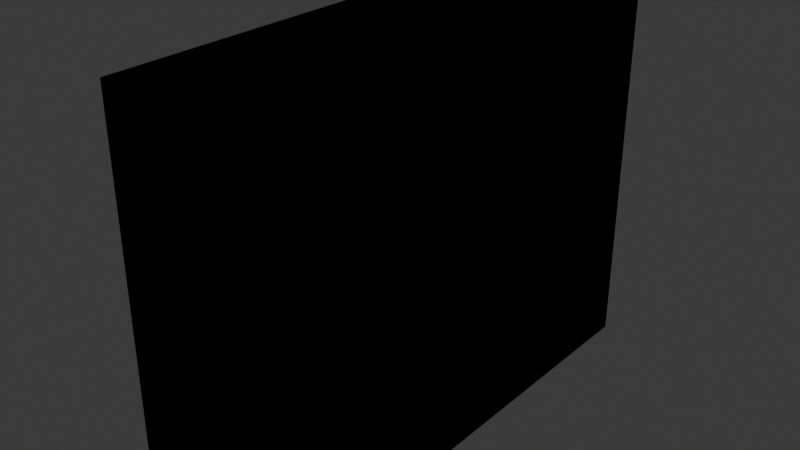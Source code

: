 # Source: doorframes.blend  (saved by Blender 5.1.30; exported with 4.5.12 LTS)
import bpy
from mathutils import Matrix  # noqa: F401  (used for matrix-valued properties, if any)

bpy.ops.wm.read_factory_settings(use_empty=True)
scene = bpy.context.scene
scene.name = 'Scene'

# ---- collections
col_collection = bpy.data.collections.new('Collection'); scene.collection.children.link(col_collection)

# ---- materials (node trees are filled in below, after node groups)
mat_void = bpy.data.materials.new('void')
mat_stencil_portal = bpy.data.materials.new('stencil_portal')

# ---- material node trees
mat_void.use_nodes = True; mat_void.node_tree.nodes.clear()
_N = mat_void.node_tree.nodes; _L = mat_void.node_tree.links
n0 = _N.new('ShaderNodeBsdfPrincipled'); n0.name = 'Principled BSDF'; n0.location = (-200, 100)
n0.inputs[0].default_value = (0.0, 0.0, 0.0, 1.0)
n0.inputs[1].default_value = 1.0
n0.inputs[2].default_value = 1.0
n0.inputs[3].default_value = 1.0
n0.inputs[13].default_value = 0.0
n0.inputs[27].default_value = (0.0, 0.0, 0.0, 1.0)
n0.inputs[28].default_value = 115.1
n1 = _N.new('ShaderNodeOutputMaterial'); n1.name = 'Material Output'; n1.location = (200, 100)
_L.new(n0.outputs[0], n1.inputs[0])
n1.is_active_output = True
mat_stencil_portal.use_nodes = True; mat_stencil_portal.node_tree.nodes.clear()
_N = mat_stencil_portal.node_tree.nodes; _L = mat_stencil_portal.node_tree.links
n0 = _N.new('ShaderNodeBsdfPrincipled'); n0.name = 'Principled BSDF'; n0.location = (-200, 100)
n0.inputs[0].default_value = (0.0, 0.0, 0.0, 1.0)
n0.inputs[1].default_value = 1.0
n0.inputs[2].default_value = 1.0
n0.inputs[3].default_value = 1.0
n0.inputs[13].default_value = 0.0
n0.inputs[27].default_value = (0.0, 0.0, 0.0, 1.0)
n0.inputs[28].default_value = 115.1
n1 = _N.new('ShaderNodeOutputMaterial'); n1.name = 'Material Output'; n1.location = (200, 100)
_L.new(n0.outputs[0], n1.inputs[0])
n1.is_active_output = True

# ---- world
world_world = bpy.data.worlds.new('World'); scene.world = world_world
world_world.use_nodes = True; world_world.node_tree.nodes.clear()
_N = world_world.node_tree.nodes; _L = world_world.node_tree.links
n0 = _N.new('ShaderNodeOutputWorld'); n0.name = 'World Output'; n0.location = (200, 100)
n1 = _N.new('ShaderNodeBackground'); n1.name = 'Background'; n1.location = (-200, 100)
n1.inputs[0].default_value = (0.05088, 0.05088, 0.05088, 1.0)
_L.new(n1.outputs[0], n0.inputs[0])
n0.is_active_output = True
world_world.color = (0.05088, 0.05088, 0.05088)
world_world.sun_shadow_jitter_overblur = 0.0

# ---- meshes
me_plane_001 = bpy.data.meshes.new('Plane.001')
me_plane_001.from_pydata([(-2.585, -0.55, 1.197e-07), (2.585, -0.55, -1.197e-07), (-2.585, 6.012, 9.445e-07), (2.585, 6.012, 7.051e-07), (-2.584, 6.017, 2.674), (2.586, 6.008, 2.675), (-2.586, -0.5454, 2.675), (2.584, -0.5546, 2.675)], [], [(0, 1, 3, 2), (4, 5, 7, 6), (2, 4, 6, 0), (1, 7, 5, 3), (3, 5, 4, 2)])
_uv = me_plane_001.uv_layers.new(name='UVMap')
_uv.uv.foreach_set('vector', [0.0, 0.0, 1.0, 0.0, 1.0, 1.0, 0.0, 1.0, 0.0, 0.0, 1.0, 0.0, 1.0, 1.0, 0.0, 1.0, 0.0, 1.0, 0.0, 0.0, 0.0, 1.0, 0.0, 0.0, 1.0, 0.0, 1.0, 1.0, 1.0, 0.0, 1.0, 1.0, 1.0, 1.0, 1.0, 0.0, 0.0, 0.0, 0.0, 1.0])
me_plane_001.materials.append(mat_void)
me_plane_001.update()
me_plane_003 = bpy.data.meshes.new('Plane.003')
me_plane_003.from_pydata([(-2.585, -2.384e-07, -1.337), (2.585, -2.384e-07, -1.337), (-2.585, 0.004625, 1.337), (2.585, -0.004624, 1.338)], [], [(0, 2, 3, 1)])
_uv = me_plane_003.uv_layers.new(name='UVMap')
_uv.uv.foreach_set('vector', [0.0, 0.0, 0.0, 1.0, 1.0, 1.0, 1.0, 0.0])
me_plane_003.materials.append(mat_stencil_portal)
me_plane_003.update()

# ---- objects
ob_hallway = bpy.data.objects.new('hallway', me_plane_001)
ob_stencil_portal = bpy.data.objects.new('stencil_portal', me_plane_003)

# ---- transforms, parenting, visibility, modifiers, constraints
ob_hallway.location = (1.338, -0.45, 2.027e-06)
ob_hallway.rotation_euler = (3.142, 1.571, 0.0)
ob_stencil_portal.location = (0.0003393, 0.1, 0.000494)
ob_stencil_portal.rotation_euler = (3.142, 1.571, 0.0)

# ---- collection membership
col_collection.objects.link(ob_hallway)
col_collection.objects.link(ob_stencil_portal)

# ---- scene / render settings (as saved in the file)
scene.frame_start = 1; scene.frame_end = 250; scene.frame_set(1)
scene.render.engine = 'BLENDER_EEVEE_NEXT'
scene.render.bake_bias = 0.0
scene.render.bake_samples = 0
scene.cycles.sampling_pattern = 'TABULATED_SOBOL'
scene.eevee.use_volume_custom_range = False
bpy.context.view_layer.update()

# ---- added for rendering (the .blend has no active camera and no usable light): camera, sun
cam_auto = bpy.data.cameras.new('AutoCamera')
cam_auto.lens = 50.0
cam_auto.sensor_width = 36.0
cam_auto.clip_end = 1000.0
ob_auto_camera = bpy.data.objects.new('AutoCamera', cam_auto)
scene.collection.objects.link(ob_auto_camera)
ob_auto_camera.location = (8.12388, -12.9296, 6.49895)
ob_auto_camera.rotation_euler = (1.09748, -7.21219e-08, 0.694738)
scene.camera = ob_auto_camera
light_auto_sun = bpy.data.lights.new('AutoSun', 'SUN')
light_auto_sun.energy = 3.0
light_auto_sun.angle = 0.0523599
ob_auto_sun = bpy.data.objects.new('AutoSun', light_auto_sun)
scene.collection.objects.link(ob_auto_sun)
ob_auto_sun.rotation_euler = (0.872665, 0.174533, 0.523599)
bpy.context.view_layer.update()
